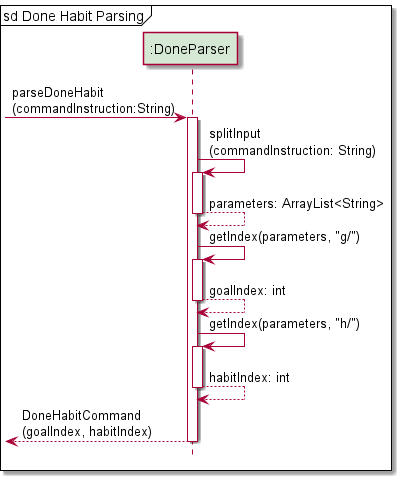

The diagram above was rendered by PlantUML. Its source (embedded in the PNG):
@startuml
'https://plantuml.com/sequence-diagram
!include Style.puml

participant ":DoneParser" as DoneParser PARSER_COLOUR

mainframe sd Done Habit Parsing

-> DoneParser: parseDoneHabit\n(commandInstruction:String)
activate DoneParser

DoneParser -> DoneParser: splitInput\n(commandInstruction: String)
activate DoneParser
DoneParser --> DoneParser: parameters: ArrayList<String>
deactivate DoneParser

DoneParser -> DoneParser: getIndex(parameters, "g/")
activate DoneParser
DoneParser --> DoneParser: goalIndex: int
deactivate DoneParser

DoneParser -> DoneParser: getIndex(parameters, "h/")
activate DoneParser
DoneParser --> DoneParser: habitIndex: int
deactivate DoneParser

<-- DoneParser: DoneHabitCommand\n(goalIndex, habitIndex)
deactivate DoneParser

@enduml